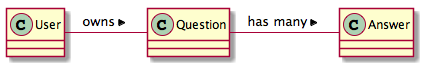

The diagram above was rendered by PlantUML. Its source (embedded in the PNG):
@startuml
Class Question

User - Question : owns >
Question - Answer : has many >

@enduml